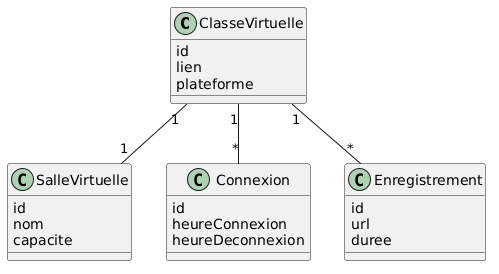

The diagram above was rendered by PlantUML. Its source (embedded in the PNG):
@startuml
class ClasseVirtuelle {
    id
    lien
    plateforme
}

class SalleVirtuelle {
    id
    nom
    capacite
}

class Connexion {
    id
    heureConnexion
    heureDeconnexion
}

class Enregistrement {
    id
    url
    duree
}

ClasseVirtuelle "1" -- "1" SalleVirtuelle

ClasseVirtuelle "1" -- "*" Connexion

ClasseVirtuelle "1" -- "*" Enregistrement
@enduml